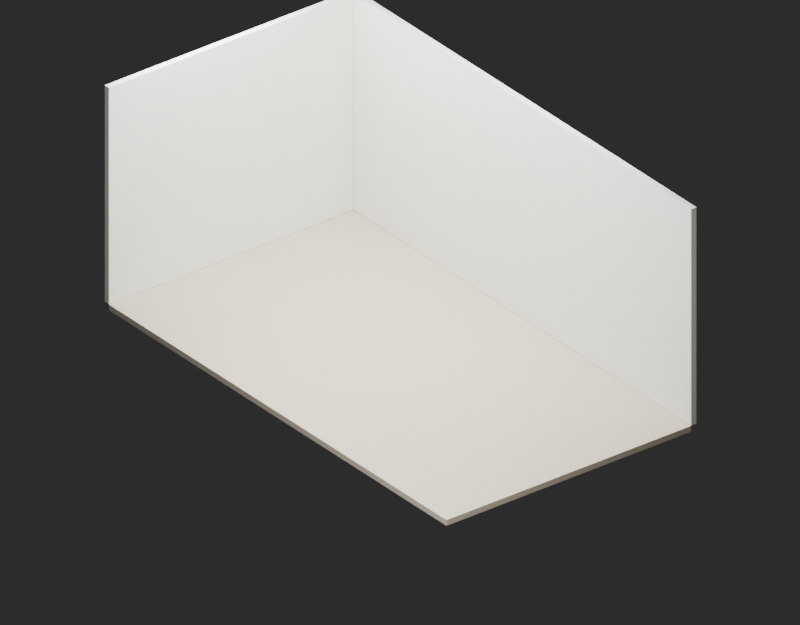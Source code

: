 # Source: pharmacy_empty.blend  (saved by Blender 5.2.44; exported with 4.5.12 LTS)
import bpy
from mathutils import Matrix  # noqa: F401  (used for matrix-valued properties, if any)

bpy.ops.wm.read_factory_settings(use_empty=True)
scene = bpy.context.scene
scene.name = 'Scene'

# ---- collections
col_collection = bpy.data.collections.new('Collection'); scene.collection.children.link(col_collection)
col_x = bpy.data.collections.new('室内模块'); scene.collection.children.link(col_x)
col_x_1 = bpy.data.collections.new('固定房间'); scene.collection.children.link(col_x_1)

# ---- materials (node trees are filled in below, after node groups)
mat_workshop_floor = bpy.data.materials.new('Workshop_floor')
mat_workshop_floor.diffuse_color = (0.61, 0.53, 0.41, 1.0)
mat_workshop_wall = bpy.data.materials.new('Workshop_wall')
mat_workshop_wall.diffuse_color = (0.86, 0.85, 0.79, 1.0)

# ---- material node trees
mat_workshop_floor.use_nodes = True; mat_workshop_floor.node_tree.nodes.clear()
_N = mat_workshop_floor.node_tree.nodes; _L = mat_workshop_floor.node_tree.links
n0 = _N.new('ShaderNodeBsdfPrincipled'); n0.name = 'Principled BSDF'; n0.location = (-200, 100)
n0.inputs[0].default_value = (0.61, 0.53, 0.41, 1.0)
n0.inputs[2].default_value = 0.45
n0.inputs[10].default_value = 0.005
n1 = _N.new('ShaderNodeOutputMaterial'); n1.name = 'Material Output'; n1.location = (200, 100)
_L.new(n0.outputs[0], n1.inputs[0])
n1.is_active_output = True
mat_workshop_wall.use_nodes = True; mat_workshop_wall.node_tree.nodes.clear()
_N = mat_workshop_wall.node_tree.nodes; _L = mat_workshop_wall.node_tree.links
n0 = _N.new('ShaderNodeBsdfPrincipled'); n0.name = 'Principled BSDF'; n0.location = (-200, 100)
n0.inputs[0].default_value = (0.86, 0.85, 0.79, 1.0)
n0.inputs[2].default_value = 0.45
n0.inputs[10].default_value = 0.005
n1 = _N.new('ShaderNodeOutputMaterial'); n1.name = 'Material Output'; n1.location = (200, 100)
_L.new(n0.outputs[0], n1.inputs[0])
n1.is_active_output = True

# ---- world
world_world = bpy.data.worlds.new('World'); scene.world = world_world
world_world.use_nodes = True; world_world.node_tree.nodes.clear()
_N = world_world.node_tree.nodes; _L = world_world.node_tree.links
n0 = _N.new('ShaderNodeOutputWorld'); n0.name = 'World Output'; n0.location = (200, 100)
n1 = _N.new('ShaderNodeBackground'); n1.name = 'Background'; n1.location = (-200, 100)
n1.inputs[0].default_value = (0.05088, 0.05088, 0.05088, 1.0)
_L.new(n1.outputs[0], n0.inputs[0])
n0.is_active_output = True
world_world.color = (0.25, 0.25, 0.25)
world_world.sun_shadow_jitter_overblur = 0.0

# ---- cameras
cam_camera_005 = bpy.data.cameras.new('Camera.005')
cam_camera_005.type = 'ORTHO'
cam_camera_005.lens = 45.0
cam_camera_005.ortho_scale = 9.3
cam_camera_006 = bpy.data.cameras.new('Camera.006')
cam_camera_006.lens = 30.0
cam_camera_007 = bpy.data.cameras.new('Camera.007')
cam_camera_007.type = 'ORTHO'
cam_camera_007.lens = 45.0
cam_camera_007.ortho_scale = 1.05
cam_camera_008 = bpy.data.cameras.new('Camera.008')
cam_camera_008.lens = 35.0

# ---- lights
light_area_003 = bpy.data.lights.new('Area.003', 'AREA')
light_area_003.energy = 950.0
light_area_003.shape = 'DISK'
light_area_003.size = 5.0
light_area_003.size_y = 1.0
light_area_004 = bpy.data.lights.new('Area.004', 'AREA')
light_area_004.energy = 700.0
light_area_004.shape = 'DISK'
light_area_004.size = 5.0
light_area_004.size_y = 1.0
light_area_005 = bpy.data.lights.new('Area.005', 'AREA')
light_area_005.energy = 350.0
light_area_005.shape = 'DISK'
light_area_005.size = 3.0
light_area_005.size_y = 1.0

# ---- meshes
me_cube_1171 = bpy.data.meshes.new('Cube.1171')
me_cube_1171.from_pydata([(-1.8, -3.2, -0.04), (-1.8, -3.2, 0.04), (-1.8, 3.2, -0.04), (-1.8, 3.2, 0.04), (1.8, -3.2, -0.04), (1.8, -3.2, 0.04), (1.8, 3.2, -0.04), (1.8, 3.2, 0.04)], [], [(0, 1, 3, 2), (2, 3, 7, 6), (6, 7, 5, 4), (4, 5, 1, 0), (2, 6, 4, 0), (7, 3, 1, 5)])
_uv = me_cube_1171.uv_layers.new(name='UVMap')
_uv.uv.foreach_set('vector', [0.375, 0.0, 0.625, 0.0, 0.625, 0.25, 0.375, 0.25, 0.375, 0.25, 0.625, 0.25, 0.625, 0.5, 0.375, 0.5, 0.375, 0.5, 0.625, 0.5, 0.625, 0.75, 0.375, 0.75, 0.375, 0.75, 0.625, 0.75, 0.625, 1.0, 0.375, 1.0, 0.125, 0.5, 0.375, 0.5, 0.375, 0.75, 0.125, 0.75, 0.625, 0.5, 0.875, 0.5, 0.875, 0.75, 0.625, 0.75])
me_cube_1171.materials.append(mat_workshop_floor)
me_cube_1171.update()
me_cube_1172 = bpy.data.meshes.new('Cube.1172')
me_cube_1172.from_pydata([(-1.8, -0.04, -1.45), (-1.8, -0.04, 1.45), (-1.8, 0.04, -1.45), (-1.8, 0.04, 1.45), (1.8, -0.04, -1.45), (1.8, -0.04, 1.45), (1.8, 0.04, -1.45), (1.8, 0.04, 1.45)], [], [(0, 1, 3, 2), (2, 3, 7, 6), (6, 7, 5, 4), (4, 5, 1, 0), (2, 6, 4, 0), (7, 3, 1, 5)])
_uv = me_cube_1172.uv_layers.new(name='UVMap')
_uv.uv.foreach_set('vector', [0.375, 0.0, 0.625, 0.0, 0.625, 0.25, 0.375, 0.25, 0.375, 0.25, 0.625, 0.25, 0.625, 0.5, 0.375, 0.5, 0.375, 0.5, 0.625, 0.5, 0.625, 0.75, 0.375, 0.75, 0.375, 0.75, 0.625, 0.75, 0.625, 1.0, 0.375, 1.0, 0.125, 0.5, 0.375, 0.5, 0.375, 0.75, 0.125, 0.75, 0.625, 0.5, 0.875, 0.5, 0.875, 0.75, 0.625, 0.75])
me_cube_1172.materials.append(mat_workshop_wall)
me_cube_1172.update()
me_cube_1173 = bpy.data.meshes.new('Cube.1173')
me_cube_1173.from_pydata([(-0.04, -3.2, -1.45), (-0.04, -3.2, 1.45), (-0.04, 3.2, -1.45), (-0.04, 3.2, 1.45), (0.04, -3.2, -1.45), (0.04, -3.2, 1.45), (0.04, 3.2, -1.45), (0.04, 3.2, 1.45)], [], [(0, 1, 3, 2), (2, 3, 7, 6), (6, 7, 5, 4), (4, 5, 1, 0), (2, 6, 4, 0), (7, 3, 1, 5)])
_uv = me_cube_1173.uv_layers.new(name='UVMap')
_uv.uv.foreach_set('vector', [0.375, 0.0, 0.625, 0.0, 0.625, 0.25, 0.375, 0.25, 0.375, 0.25, 0.625, 0.25, 0.625, 0.5, 0.375, 0.5, 0.375, 0.5, 0.625, 0.5, 0.625, 0.75, 0.375, 0.75, 0.375, 0.75, 0.625, 0.75, 0.625, 1.0, 0.375, 1.0, 0.125, 0.5, 0.375, 0.5, 0.375, 0.75, 0.125, 0.75, 0.625, 0.5, 0.875, 0.5, 0.875, 0.75, 0.625, 0.75])
me_cube_1173.materials.append(mat_workshop_wall)
me_cube_1173.update()
me_cube_1174 = bpy.data.meshes.new('Cube.1174')
me_cube_1174.from_pydata([(-0.04, -3.2, -1.45), (-0.04, -3.2, 1.45), (-0.04, 3.2, -1.45), (-0.04, 3.2, 1.45), (0.04, -3.2, -1.45), (0.04, -3.2, 1.45), (0.04, 3.2, -1.45), (0.04, 3.2, 1.45)], [], [(0, 1, 3, 2), (2, 3, 7, 6), (6, 7, 5, 4), (4, 5, 1, 0), (2, 6, 4, 0), (7, 3, 1, 5)])
_uv = me_cube_1174.uv_layers.new(name='UVMap')
_uv.uv.foreach_set('vector', [0.375, 0.0, 0.625, 0.0, 0.625, 0.25, 0.375, 0.25, 0.375, 0.25, 0.625, 0.25, 0.625, 0.5, 0.375, 0.5, 0.375, 0.5, 0.625, 0.5, 0.625, 0.75, 0.375, 0.75, 0.375, 0.75, 0.625, 0.75, 0.625, 1.0, 0.375, 1.0, 0.125, 0.5, 0.375, 0.5, 0.375, 0.75, 0.125, 0.75, 0.625, 0.5, 0.875, 0.5, 0.875, 0.75, 0.625, 0.75])
me_cube_1174.materials.append(mat_workshop_wall)
me_cube_1174.update()
me_cube_1175 = bpy.data.meshes.new('Cube.1175')
me_cube_1175.from_pydata([(-0.6, -0.04, -1.45), (-0.6, -0.04, 1.45), (-0.6, 0.04, -1.45), (-0.6, 0.04, 1.45), (0.6, -0.04, -1.45), (0.6, -0.04, 1.45), (0.6, 0.04, -1.45), (0.6, 0.04, 1.45)], [], [(0, 1, 3, 2), (2, 3, 7, 6), (6, 7, 5, 4), (4, 5, 1, 0), (2, 6, 4, 0), (7, 3, 1, 5)])
_uv = me_cube_1175.uv_layers.new(name='UVMap')
_uv.uv.foreach_set('vector', [0.375, 0.0, 0.625, 0.0, 0.625, 0.25, 0.375, 0.25, 0.375, 0.25, 0.625, 0.25, 0.625, 0.5, 0.375, 0.5, 0.375, 0.5, 0.625, 0.5, 0.625, 0.75, 0.375, 0.75, 0.375, 0.75, 0.625, 0.75, 0.625, 1.0, 0.375, 1.0, 0.125, 0.5, 0.375, 0.5, 0.375, 0.75, 0.125, 0.75, 0.625, 0.5, 0.875, 0.5, 0.875, 0.75, 0.625, 0.75])
me_cube_1175.materials.append(mat_workshop_wall)
me_cube_1175.update()
me_cube_1176 = bpy.data.meshes.new('Cube.1176')
me_cube_1176.from_pydata([(-0.7, -0.04, -1.45), (-0.7, -0.04, 1.45), (-0.7, 0.04, -1.45), (-0.7, 0.04, 1.45), (0.7, -0.04, -1.45), (0.7, -0.04, 1.45), (0.7, 0.04, -1.45), (0.7, 0.04, 1.45)], [], [(0, 1, 3, 2), (2, 3, 7, 6), (6, 7, 5, 4), (4, 5, 1, 0), (2, 6, 4, 0), (7, 3, 1, 5)])
_uv = me_cube_1176.uv_layers.new(name='UVMap')
_uv.uv.foreach_set('vector', [0.375, 0.0, 0.625, 0.0, 0.625, 0.25, 0.375, 0.25, 0.375, 0.25, 0.625, 0.25, 0.625, 0.5, 0.375, 0.5, 0.375, 0.5, 0.625, 0.5, 0.625, 0.75, 0.375, 0.75, 0.375, 0.75, 0.625, 0.75, 0.625, 1.0, 0.375, 1.0, 0.125, 0.5, 0.375, 0.5, 0.375, 0.75, 0.125, 0.75, 0.625, 0.5, 0.875, 0.5, 0.875, 0.75, 0.625, 0.75])
me_cube_1176.materials.append(mat_workshop_wall)
me_cube_1176.update()
me_cube_1177 = bpy.data.meshes.new('Cube.1177')
me_cube_1177.from_pydata([(-0.5, -0.04, -0.25), (-0.5, -0.04, 0.25), (-0.5, 0.04, -0.25), (-0.5, 0.04, 0.25), (0.5, -0.04, -0.25), (0.5, -0.04, 0.25), (0.5, 0.04, -0.25), (0.5, 0.04, 0.25)], [], [(0, 1, 3, 2), (2, 3, 7, 6), (6, 7, 5, 4), (4, 5, 1, 0), (2, 6, 4, 0), (7, 3, 1, 5)])
_uv = me_cube_1177.uv_layers.new(name='UVMap')
_uv.uv.foreach_set('vector', [0.375, 0.0, 0.625, 0.0, 0.625, 0.25, 0.375, 0.25, 0.375, 0.25, 0.625, 0.25, 0.625, 0.5, 0.375, 0.5, 0.375, 0.5, 0.625, 0.5, 0.625, 0.75, 0.375, 0.75, 0.375, 0.75, 0.625, 0.75, 0.625, 1.0, 0.375, 1.0, 0.125, 0.5, 0.375, 0.5, 0.375, 0.75, 0.125, 0.75, 0.625, 0.5, 0.875, 0.5, 0.875, 0.75, 0.625, 0.75])
me_cube_1177.materials.append(mat_workshop_wall)
me_cube_1177.update()

# ---- objects
ob_overview = bpy.data.objects.new('Overview', cam_camera_005)
ob_entry = bpy.data.objects.new('Entry', cam_camera_006)
ob_medicine_detail = bpy.data.objects.new('Medicine detail', cam_camera_007)
ob_cabinet_detail = bpy.data.objects.new('Cabinet detail', cam_camera_008)
ob_ceiling = bpy.data.objects.new('Ceiling', light_area_003)
ob_front = bpy.data.objects.new('Front', light_area_004)
ob_back = bpy.data.objects.new('Back', light_area_005)
ob_room = bpy.data.objects.new('room', None)
ob_room_floor = bpy.data.objects.new('room_floor', me_cube_1171)
ob_room_back = bpy.data.objects.new('room_back', me_cube_1172)
ob_room_right = bpy.data.objects.new('room_right', me_cube_1173)
ob_room_left = bpy.data.objects.new('room_left', me_cube_1174)
ob_room_front_left = bpy.data.objects.new('room_front_left', me_cube_1175)
ob_room_front_right = bpy.data.objects.new('room_front_right', me_cube_1176)
ob_room_entry_header = bpy.data.objects.new('room_entry_header', me_cube_1177)

# ---- transforms, parenting, visibility, modifiers, constraints
ob_overview.location = (-5.5, -6.2, 7.5)
ob_overview.rotation_euler = (1.052, -1.977e-09, -0.6603)
ob_entry.location = (0.3, -1.8, 2.3)
ob_entry.rotation_euler = (1.375, -3.384e-09, -0.2565)
ob_medicine_detail.location = (0.65, 1.65, 1.9)
ob_medicine_detail.rotation_euler = (0.9558, 4.633e-08, -0.6798)
ob_cabinet_detail.location = (0.4, 4.5, 2.1)
ob_cabinet_detail.rotation_euler = (0.8929, 8.015e-09, -0.2606)
ob_ceiling.location = (1.8, 3.2, 5.2)
ob_front.location = (-2.0, -1.0, 4.0)
ob_front.rotation_euler = (0.9559, -4.85e-08, -0.7354)
ob_back.location = (1.5, 6.0, 4.0)
ob_back.rotation_euler = (0.6134, 2.16e-08, -3.035)
ob_room.location = (0.0, 0.0, 0.0)
ob_room.lock_location = (True, True, True)
ob_room.lock_rotation = (True, True, True)
ob_room.lock_scale = (True, True, True)
ob_room.empty_display_size = 0.09
ob_room.hide_select = True
ob_room_floor.parent = ob_room
ob_room_floor.location = (1.8, 3.2, -0.04)
ob_room_floor.lock_location = (True, True, True)
ob_room_floor.lock_rotation = (True, True, True)
ob_room_floor.lock_scale = (True, True, True)
ob_room_floor.hide_select = True
_m = ob_room_floor.modifiers.new('Manufactured edges', 'BEVEL')
_m.width = 0.003
_m.width_pct = 0.003
_m.segments = 3
_m = ob_room_floor.modifiers.new('Surface normals', 'WEIGHTED_NORMAL')
ob_room_back.parent = ob_room
ob_room_back.location = (1.8, 6.44, 1.45)
ob_room_back.lock_location = (True, True, True)
ob_room_back.lock_rotation = (True, True, True)
ob_room_back.lock_scale = (True, True, True)
ob_room_back.hide_select = True
_m = ob_room_back.modifiers.new('Manufactured edges', 'BEVEL')
_m.width = 0.003
_m.width_pct = 0.003
_m.segments = 3
_m = ob_room_back.modifiers.new('Surface normals', 'WEIGHTED_NORMAL')
ob_room_right.parent = ob_room
ob_room_right.location = (3.64, 3.2, 1.45)
ob_room_right.lock_location = (True, True, True)
ob_room_right.lock_rotation = (True, True, True)
ob_room_right.lock_scale = (True, True, True)
ob_room_right.hide_select = True
_m = ob_room_right.modifiers.new('Manufactured edges', 'BEVEL')
_m.width = 0.003
_m.width_pct = 0.003
_m.segments = 3
_m = ob_room_right.modifiers.new('Surface normals', 'WEIGHTED_NORMAL')
ob_room_left.parent = ob_room
ob_room_left.location = (-0.04, 3.2, 1.45)
ob_room_left.lock_location = (True, True, True)
ob_room_left.lock_rotation = (True, True, True)
ob_room_left.lock_scale = (True, True, True)
ob_room_left.hide_select = True
ob_room_left.hide_render = True
_m = ob_room_left.modifiers.new('Manufactured edges', 'BEVEL')
_m.width = 0.003
_m.width_pct = 0.003
_m.segments = 3
_m = ob_room_left.modifiers.new('Surface normals', 'WEIGHTED_NORMAL')
ob_room_front_left.parent = ob_room
ob_room_front_left.location = (0.6, -0.04, 1.45)
ob_room_front_left.lock_location = (True, True, True)
ob_room_front_left.lock_rotation = (True, True, True)
ob_room_front_left.lock_scale = (True, True, True)
ob_room_front_left.hide_select = True
ob_room_front_left.hide_render = True
_m = ob_room_front_left.modifiers.new('Manufactured edges', 'BEVEL')
_m.width = 0.003
_m.width_pct = 0.003
_m.segments = 3
_m = ob_room_front_left.modifiers.new('Surface normals', 'WEIGHTED_NORMAL')
ob_room_front_right.parent = ob_room
ob_room_front_right.location = (2.9, -0.04, 1.45)
ob_room_front_right.lock_location = (True, True, True)
ob_room_front_right.lock_rotation = (True, True, True)
ob_room_front_right.lock_scale = (True, True, True)
ob_room_front_right.hide_select = True
ob_room_front_right.hide_render = True
_m = ob_room_front_right.modifiers.new('Manufactured edges', 'BEVEL')
_m.width = 0.003
_m.width_pct = 0.003
_m.segments = 3
_m = ob_room_front_right.modifiers.new('Surface normals', 'WEIGHTED_NORMAL')
ob_room_entry_header.parent = ob_room
ob_room_entry_header.location = (1.7, -0.04, 2.65)
ob_room_entry_header.lock_location = (True, True, True)
ob_room_entry_header.lock_rotation = (True, True, True)
ob_room_entry_header.lock_scale = (True, True, True)
ob_room_entry_header.hide_select = True
ob_room_entry_header.hide_render = True
_m = ob_room_entry_header.modifiers.new('Manufactured edges', 'BEVEL')
_m.width = 0.003
_m.width_pct = 0.003
_m.segments = 3
_m = ob_room_entry_header.modifiers.new('Surface normals', 'WEIGHTED_NORMAL')

# ---- collection membership
col_collection.objects.link(ob_overview)
col_collection.objects.link(ob_entry)
col_collection.objects.link(ob_medicine_detail)
col_collection.objects.link(ob_cabinet_detail)
col_collection.objects.link(ob_ceiling)
col_collection.objects.link(ob_front)
col_collection.objects.link(ob_back)
col_x_1.objects.link(ob_room)
col_x_1.objects.link(ob_room_floor)
col_x_1.objects.link(ob_room_back)
col_x_1.objects.link(ob_room_right)
col_x_1.objects.link(ob_room_left)
col_x_1.objects.link(ob_room_front_left)
col_x_1.objects.link(ob_room_front_right)
col_x_1.objects.link(ob_room_entry_header)

# ---- scene / render settings (as saved in the file)
scene.camera = ob_overview
scene.frame_start = 1; scene.frame_end = 250; scene.frame_set(1)
scene.render.engine = 'CYCLES'
scene.render.resolution_x = 1280
scene.render.resolution_y = 1000
scene.render.bake_bias = 0.0
scene.render.bake_samples = 0
scene.render.compositor_device = 'GPU'
scene.cycles.samples = 24
scene.eevee.use_volume_custom_range = False
scene.eevee.fast_gi_thickness_near = 0.1
scene.eevee.fast_gi_thickness_far = 0.0
scene.eevee.ray_tracing_options.screen_trace_thickness = 0.1
scene.view_settings.exposure = -0.65
bpy.context.view_layer.update()
